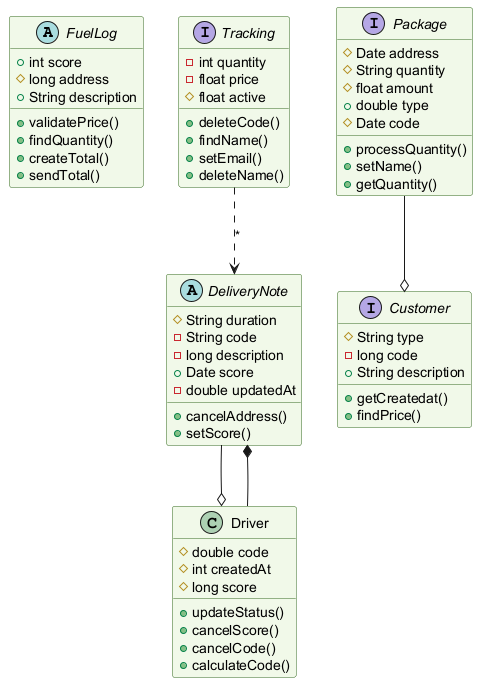

The diagram above was rendered by PlantUML. Its source (embedded in the PNG):
@startuml
skinparam backgroundColor #FFFFFF
skinparam classBackgroundColor #F1F8E9
skinparam classBorderColor #33691E
abstract class FuelLog {
  +int score
  #long address
  +String description
  +validatePrice()
  +findQuantity()
  +createTotal()
  +sendTotal()
}
interface Tracking {
  -int quantity
  -float price
  #float active
  +deleteCode()
  +findName()
  +setEmail()
  +deleteName()
}
interface Customer {
  #String type
  -long code
  +String description
  +getCreatedat()
  +findPrice()
}
interface Package {
  #Date address
  #String quantity
  #float amount
  +double type
  #Date code
  +processQuantity()
  +setName()
  +getQuantity()
}
abstract class DeliveryNote {
  #String duration
  -String code
  -long description
  +Date score
  -double updatedAt
  +cancelAddress()
  +setScore()
}
class Driver {
  #double code
  #int createdAt
  #long score
  +updateStatus()
  +cancelScore()
  +cancelCode()
  +calculateCode()
}
DeliveryNote --o Driver
Package --o Customer
Tracking ..> DeliveryNote : "*"
Driver --* DeliveryNote
@enduml